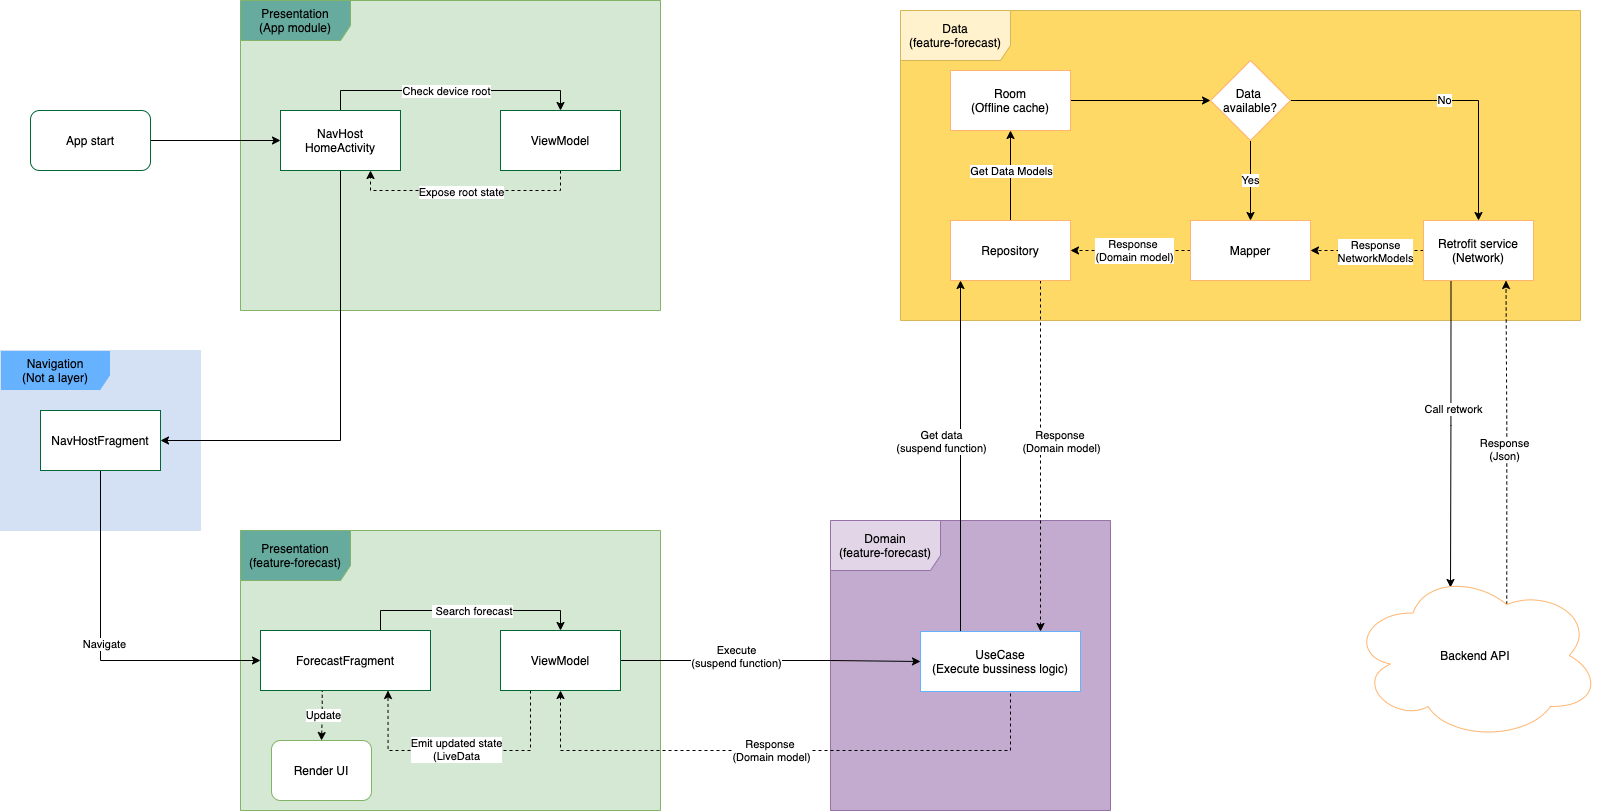

The diagram above was exported from draw.io. Its source (the exported page's mxGraphModel, read from the mxfile embedded in the PNG):
<mxGraphModel dx="1854" dy="1156" grid="1" gridSize="10" guides="1" tooltips="1" connect="1" arrows="1" fold="1" page="1" pageScale="1" pageWidth="1700" pageHeight="1100" math="0" shadow="0">
  <root>
    <mxCell id="0" />
    <mxCell id="1" parent="0" />
    <mxCell id="QvFg1kzSxb4NuPyFDoy5-26" value="Data&lt;br&gt;(feature-forecast)" style="shape=umlFrame;whiteSpace=wrap;html=1;swimlaneFillColor=#FFD966;strokeColor=#d6b656;fillColor=#fff2cc;width=110;height=50;" vertex="1" parent="1">
      <mxGeometry x="940" y="160" width="680" height="310" as="geometry" />
    </mxCell>
    <mxCell id="QvFg1kzSxb4NuPyFDoy5-20" value="Domain&lt;br&gt;(feature-forecast)" style="shape=umlFrame;whiteSpace=wrap;html=1;swimlaneFillColor=#C3ABD0;strokeColor=#9673a6;fillColor=#e1d5e7;width=110;height=50;" vertex="1" parent="1">
      <mxGeometry x="870" y="670" width="280" height="290" as="geometry" />
    </mxCell>
    <mxCell id="QvFg1kzSxb4NuPyFDoy5-13" value="Presentation&lt;br&gt;(feature-forecast)" style="shape=umlFrame;whiteSpace=wrap;html=1;swimlaneFillColor=#D5E8D4;strokeColor=#82b366;fillColor=#67AB9F;width=110;height=50;" vertex="1" parent="1">
      <mxGeometry x="280" y="680" width="420" height="280" as="geometry" />
    </mxCell>
    <mxCell id="QvFg1kzSxb4NuPyFDoy5-12" value="Navigation&lt;br&gt;(Not a layer)" style="shape=umlFrame;whiteSpace=wrap;html=1;swimlaneFillColor=#D4E1F5;width=110;height=40;strokeColor=#D4E1F5;fillColor=#66B2FF;" vertex="1" parent="1">
      <mxGeometry x="40" y="500" width="200" height="180" as="geometry" />
    </mxCell>
    <mxCell id="QvFg1kzSxb4NuPyFDoy5-1" value="Presentation&lt;br&gt;(App module)" style="shape=umlFrame;whiteSpace=wrap;html=1;swimlaneFillColor=#D5E8D4;strokeColor=#82b366;fillColor=#67AB9F;width=110;height=40;" vertex="1" parent="1">
      <mxGeometry x="280" y="150" width="420" height="310" as="geometry" />
    </mxCell>
    <mxCell id="QvFg1kzSxb4NuPyFDoy5-4" style="edgeStyle=orthogonalEdgeStyle;rounded=0;orthogonalLoop=1;jettySize=auto;html=1;exitX=1;exitY=0.5;exitDx=0;exitDy=0;entryX=0;entryY=0.5;entryDx=0;entryDy=0;" edge="1" parent="1" source="QvFg1kzSxb4NuPyFDoy5-2" target="QvFg1kzSxb4NuPyFDoy5-3">
      <mxGeometry relative="1" as="geometry" />
    </mxCell>
    <mxCell id="QvFg1kzSxb4NuPyFDoy5-2" value="App start" style="rounded=1;whiteSpace=wrap;html=1;fillColor=#FFFFFF;strokeColor=#006633;" vertex="1" parent="1">
      <mxGeometry x="70" y="260" width="120" height="60" as="geometry" />
    </mxCell>
    <mxCell id="QvFg1kzSxb4NuPyFDoy5-6" style="edgeStyle=orthogonalEdgeStyle;rounded=0;orthogonalLoop=1;jettySize=auto;html=1;" edge="1" parent="1" source="QvFg1kzSxb4NuPyFDoy5-3" target="QvFg1kzSxb4NuPyFDoy5-5">
      <mxGeometry relative="1" as="geometry">
        <Array as="points">
          <mxPoint x="380" y="590" />
        </Array>
      </mxGeometry>
    </mxCell>
    <mxCell id="QvFg1kzSxb4NuPyFDoy5-8" style="edgeStyle=orthogonalEdgeStyle;rounded=0;orthogonalLoop=1;jettySize=auto;html=1;entryX=0.5;entryY=0;entryDx=0;entryDy=0;" edge="1" parent="1" source="QvFg1kzSxb4NuPyFDoy5-3" target="QvFg1kzSxb4NuPyFDoy5-7">
      <mxGeometry relative="1" as="geometry">
        <Array as="points">
          <mxPoint x="380" y="240" />
          <mxPoint x="600" y="240" />
        </Array>
      </mxGeometry>
    </mxCell>
    <mxCell id="QvFg1kzSxb4NuPyFDoy5-9" value="Check device root" style="edgeLabel;html=1;align=center;verticalAlign=middle;resizable=0;points=[];" vertex="1" connectable="0" parent="QvFg1kzSxb4NuPyFDoy5-8">
      <mxGeometry x="-0.0313" relative="1" as="geometry">
        <mxPoint as="offset" />
      </mxGeometry>
    </mxCell>
    <mxCell id="QvFg1kzSxb4NuPyFDoy5-3" value="NavHost&lt;br&gt;HomeActivity" style="rounded=0;whiteSpace=wrap;html=1;strokeColor=#006633;fillColor=#FFFFFF;" vertex="1" parent="1">
      <mxGeometry x="320" y="260" width="120" height="60" as="geometry" />
    </mxCell>
    <mxCell id="QvFg1kzSxb4NuPyFDoy5-15" style="edgeStyle=orthogonalEdgeStyle;rounded=0;orthogonalLoop=1;jettySize=auto;html=1;entryX=0;entryY=0.5;entryDx=0;entryDy=0;" edge="1" parent="1" source="QvFg1kzSxb4NuPyFDoy5-5" target="QvFg1kzSxb4NuPyFDoy5-14">
      <mxGeometry relative="1" as="geometry">
        <Array as="points">
          <mxPoint x="140" y="810" />
        </Array>
      </mxGeometry>
    </mxCell>
    <mxCell id="QvFg1kzSxb4NuPyFDoy5-17" value="Navigate" style="edgeLabel;html=1;align=center;verticalAlign=middle;resizable=0;points=[];" vertex="1" connectable="0" parent="QvFg1kzSxb4NuPyFDoy5-15">
      <mxGeometry x="-0.0029" y="3" relative="1" as="geometry">
        <mxPoint y="-1" as="offset" />
      </mxGeometry>
    </mxCell>
    <mxCell id="QvFg1kzSxb4NuPyFDoy5-5" value="NavHostFragment" style="rounded=0;whiteSpace=wrap;html=1;strokeColor=#006633;fillColor=#FFFFFF;" vertex="1" parent="1">
      <mxGeometry x="80" y="560" width="120" height="60" as="geometry" />
    </mxCell>
    <mxCell id="QvFg1kzSxb4NuPyFDoy5-10" style="edgeStyle=orthogonalEdgeStyle;rounded=0;orthogonalLoop=1;jettySize=auto;html=1;entryX=0.75;entryY=1;entryDx=0;entryDy=0;dashed=1;" edge="1" parent="1" source="QvFg1kzSxb4NuPyFDoy5-7" target="QvFg1kzSxb4NuPyFDoy5-3">
      <mxGeometry relative="1" as="geometry">
        <Array as="points">
          <mxPoint x="600" y="340" />
          <mxPoint x="410" y="340" />
        </Array>
      </mxGeometry>
    </mxCell>
    <mxCell id="QvFg1kzSxb4NuPyFDoy5-11" value="Expose root state" style="edgeLabel;html=1;align=center;verticalAlign=middle;resizable=0;points=[];" vertex="1" connectable="0" parent="QvFg1kzSxb4NuPyFDoy5-10">
      <mxGeometry x="0.0483" y="1" relative="1" as="geometry">
        <mxPoint as="offset" />
      </mxGeometry>
    </mxCell>
    <mxCell id="QvFg1kzSxb4NuPyFDoy5-7" value="ViewModel" style="rounded=0;whiteSpace=wrap;html=1;strokeColor=#006633;fillColor=#FFFFFF;" vertex="1" parent="1">
      <mxGeometry x="540" y="260" width="120" height="60" as="geometry" />
    </mxCell>
    <mxCell id="QvFg1kzSxb4NuPyFDoy5-18" style="edgeStyle=orthogonalEdgeStyle;rounded=0;orthogonalLoop=1;jettySize=auto;html=1;entryX=0.5;entryY=0;entryDx=0;entryDy=0;" edge="1" parent="1" source="QvFg1kzSxb4NuPyFDoy5-14" target="QvFg1kzSxb4NuPyFDoy5-16">
      <mxGeometry relative="1" as="geometry">
        <Array as="points">
          <mxPoint x="420" y="760" />
          <mxPoint x="600" y="760" />
        </Array>
      </mxGeometry>
    </mxCell>
    <mxCell id="QvFg1kzSxb4NuPyFDoy5-19" value="&amp;nbsp;Search forecast&lt;br&gt;" style="edgeLabel;html=1;align=center;verticalAlign=middle;resizable=0;points=[];" vertex="1" connectable="0" parent="QvFg1kzSxb4NuPyFDoy5-18">
      <mxGeometry x="0.0074" relative="1" as="geometry">
        <mxPoint as="offset" />
      </mxGeometry>
    </mxCell>
    <mxCell id="QvFg1kzSxb4NuPyFDoy5-59" style="edgeStyle=orthogonalEdgeStyle;rounded=0;orthogonalLoop=1;jettySize=auto;html=1;exitX=0.363;exitY=0.971;exitDx=0;exitDy=0;entryX=0.5;entryY=0;entryDx=0;entryDy=0;dashed=1;exitPerimeter=0;" edge="1" parent="1" source="QvFg1kzSxb4NuPyFDoy5-14" target="QvFg1kzSxb4NuPyFDoy5-58">
      <mxGeometry relative="1" as="geometry" />
    </mxCell>
    <mxCell id="QvFg1kzSxb4NuPyFDoy5-61" value="Update" style="edgeLabel;html=1;align=center;verticalAlign=middle;resizable=0;points=[];" vertex="1" connectable="0" parent="QvFg1kzSxb4NuPyFDoy5-59">
      <mxGeometry x="-0.0186" y="1" relative="1" as="geometry">
        <mxPoint as="offset" />
      </mxGeometry>
    </mxCell>
    <mxCell id="QvFg1kzSxb4NuPyFDoy5-14" value="ForecastFragment" style="rounded=0;whiteSpace=wrap;html=1;strokeColor=#006633;fillColor=#FFFFFF;" vertex="1" parent="1">
      <mxGeometry x="300" y="780" width="170" height="60" as="geometry" />
    </mxCell>
    <mxCell id="QvFg1kzSxb4NuPyFDoy5-22" style="edgeStyle=orthogonalEdgeStyle;rounded=0;orthogonalLoop=1;jettySize=auto;html=1;exitX=1;exitY=0.5;exitDx=0;exitDy=0;entryX=0;entryY=0.5;entryDx=0;entryDy=0;" edge="1" parent="1" source="QvFg1kzSxb4NuPyFDoy5-16" target="QvFg1kzSxb4NuPyFDoy5-21">
      <mxGeometry relative="1" as="geometry">
        <mxPoint x="870" y="780" as="targetPoint" />
        <Array as="points">
          <mxPoint x="870" y="810" />
          <mxPoint x="1050" y="811" />
        </Array>
      </mxGeometry>
    </mxCell>
    <mxCell id="QvFg1kzSxb4NuPyFDoy5-23" value="Execute&lt;br&gt;(suspend function)" style="edgeLabel;html=1;align=center;verticalAlign=middle;resizable=0;points=[];" vertex="1" connectable="0" parent="QvFg1kzSxb4NuPyFDoy5-22">
      <mxGeometry x="-0.4018" y="5" relative="1" as="geometry">
        <mxPoint x="25" as="offset" />
      </mxGeometry>
    </mxCell>
    <mxCell id="QvFg1kzSxb4NuPyFDoy5-56" style="edgeStyle=orthogonalEdgeStyle;rounded=0;orthogonalLoop=1;jettySize=auto;html=1;exitX=0.25;exitY=1;exitDx=0;exitDy=0;entryX=0.75;entryY=1;entryDx=0;entryDy=0;dashed=1;" edge="1" parent="1" source="QvFg1kzSxb4NuPyFDoy5-16" target="QvFg1kzSxb4NuPyFDoy5-14">
      <mxGeometry relative="1" as="geometry">
        <Array as="points">
          <mxPoint x="570" y="900" />
          <mxPoint x="428" y="900" />
        </Array>
      </mxGeometry>
    </mxCell>
    <mxCell id="QvFg1kzSxb4NuPyFDoy5-57" value="Emit updated state&lt;br&gt;(LiveData" style="edgeLabel;html=1;align=center;verticalAlign=middle;resizable=0;points=[];" vertex="1" connectable="0" parent="QvFg1kzSxb4NuPyFDoy5-56">
      <mxGeometry x="0.0184" y="-2" relative="1" as="geometry">
        <mxPoint as="offset" />
      </mxGeometry>
    </mxCell>
    <mxCell id="QvFg1kzSxb4NuPyFDoy5-16" value="ViewModel" style="rounded=0;whiteSpace=wrap;html=1;strokeColor=#006633;fillColor=#FFFFFF;" vertex="1" parent="1">
      <mxGeometry x="540" y="780" width="120" height="60" as="geometry" />
    </mxCell>
    <mxCell id="QvFg1kzSxb4NuPyFDoy5-24" style="edgeStyle=orthogonalEdgeStyle;rounded=0;orthogonalLoop=1;jettySize=auto;html=1;entryX=0.5;entryY=1;entryDx=0;entryDy=0;exitX=0.5;exitY=1;exitDx=0;exitDy=0;dashed=1;" edge="1" parent="1" source="QvFg1kzSxb4NuPyFDoy5-21" target="QvFg1kzSxb4NuPyFDoy5-16">
      <mxGeometry relative="1" as="geometry">
        <Array as="points">
          <mxPoint x="1050" y="900" />
          <mxPoint x="600" y="900" />
        </Array>
      </mxGeometry>
    </mxCell>
    <mxCell id="QvFg1kzSxb4NuPyFDoy5-25" value="Response&amp;nbsp;&lt;br&gt;(Domain model)" style="edgeLabel;html=1;align=center;verticalAlign=middle;resizable=0;points=[];" vertex="1" connectable="0" parent="QvFg1kzSxb4NuPyFDoy5-24">
      <mxGeometry x="-0.0427" y="-1" relative="1" as="geometry">
        <mxPoint x="-32" as="offset" />
      </mxGeometry>
    </mxCell>
    <mxCell id="QvFg1kzSxb4NuPyFDoy5-28" style="edgeStyle=orthogonalEdgeStyle;rounded=0;orthogonalLoop=1;jettySize=auto;html=1;exitX=0.25;exitY=0;exitDx=0;exitDy=0;" edge="1" parent="1" source="QvFg1kzSxb4NuPyFDoy5-21">
      <mxGeometry relative="1" as="geometry">
        <mxPoint x="1000" y="430" as="targetPoint" />
      </mxGeometry>
    </mxCell>
    <mxCell id="QvFg1kzSxb4NuPyFDoy5-29" value="Get data&lt;br&gt;(suspend function)" style="edgeLabel;html=1;align=center;verticalAlign=middle;resizable=0;points=[];" vertex="1" connectable="0" parent="QvFg1kzSxb4NuPyFDoy5-28">
      <mxGeometry x="0.0715" y="1" relative="1" as="geometry">
        <mxPoint x="-19" y="-2" as="offset" />
      </mxGeometry>
    </mxCell>
    <mxCell id="QvFg1kzSxb4NuPyFDoy5-21" value="UseCase&lt;br&gt;(Execute bussiness logic)" style="rounded=0;whiteSpace=wrap;html=1;fillColor=#FFFFFF;strokeColor=#66B2FF;" vertex="1" parent="1">
      <mxGeometry x="960" y="781" width="160" height="60" as="geometry" />
    </mxCell>
    <mxCell id="QvFg1kzSxb4NuPyFDoy5-34" style="edgeStyle=orthogonalEdgeStyle;rounded=0;orthogonalLoop=1;jettySize=auto;html=1;entryX=0.5;entryY=1;entryDx=0;entryDy=0;" edge="1" parent="1" source="QvFg1kzSxb4NuPyFDoy5-27" target="QvFg1kzSxb4NuPyFDoy5-31">
      <mxGeometry relative="1" as="geometry" />
    </mxCell>
    <mxCell id="QvFg1kzSxb4NuPyFDoy5-35" value="Get Data Models" style="edgeLabel;html=1;align=center;verticalAlign=middle;resizable=0;points=[];" vertex="1" connectable="0" parent="QvFg1kzSxb4NuPyFDoy5-34">
      <mxGeometry x="0.1037" relative="1" as="geometry">
        <mxPoint as="offset" />
      </mxGeometry>
    </mxCell>
    <mxCell id="QvFg1kzSxb4NuPyFDoy5-53" style="edgeStyle=orthogonalEdgeStyle;rounded=0;orthogonalLoop=1;jettySize=auto;html=1;exitX=0.75;exitY=1;exitDx=0;exitDy=0;entryX=0.75;entryY=0;entryDx=0;entryDy=0;dashed=1;" edge="1" parent="1" source="QvFg1kzSxb4NuPyFDoy5-27" target="QvFg1kzSxb4NuPyFDoy5-21">
      <mxGeometry relative="1" as="geometry" />
    </mxCell>
    <mxCell id="QvFg1kzSxb4NuPyFDoy5-54" value="Response&amp;nbsp;&lt;br&gt;(Domain model)" style="edgeLabel;html=1;align=center;verticalAlign=middle;resizable=0;points=[];labelBackgroundColor=#ffffff;" vertex="1" connectable="0" parent="QvFg1kzSxb4NuPyFDoy5-53">
      <mxGeometry x="-0.0712" relative="1" as="geometry">
        <mxPoint x="20" y="-3" as="offset" />
      </mxGeometry>
    </mxCell>
    <mxCell id="QvFg1kzSxb4NuPyFDoy5-27" value="Repository" style="rounded=0;whiteSpace=wrap;html=1;fillColor=#FFFFFF;strokeColor=#FFB570;" vertex="1" parent="1">
      <mxGeometry x="990" y="370" width="120" height="60" as="geometry" />
    </mxCell>
    <mxCell id="QvFg1kzSxb4NuPyFDoy5-52" style="edgeStyle=orthogonalEdgeStyle;rounded=0;orthogonalLoop=1;jettySize=auto;html=1;entryX=1;entryY=0.5;entryDx=0;entryDy=0;dashed=1;" edge="1" parent="1" source="QvFg1kzSxb4NuPyFDoy5-30" target="QvFg1kzSxb4NuPyFDoy5-27">
      <mxGeometry relative="1" as="geometry" />
    </mxCell>
    <mxCell id="QvFg1kzSxb4NuPyFDoy5-55" value="Response&amp;nbsp;&lt;br&gt;(Domain model)" style="edgeLabel;html=1;align=center;verticalAlign=middle;resizable=0;points=[];labelBackgroundColor=#ffffff;" vertex="1" connectable="0" parent="QvFg1kzSxb4NuPyFDoy5-52">
      <mxGeometry x="-0.0524" y="-1" relative="1" as="geometry">
        <mxPoint as="offset" />
      </mxGeometry>
    </mxCell>
    <mxCell id="QvFg1kzSxb4NuPyFDoy5-30" value="Mapper" style="rounded=0;whiteSpace=wrap;html=1;fillColor=#FFFFFF;strokeColor=#FFB570;" vertex="1" parent="1">
      <mxGeometry x="1230" y="370" width="120" height="60" as="geometry" />
    </mxCell>
    <mxCell id="QvFg1kzSxb4NuPyFDoy5-36" style="edgeStyle=orthogonalEdgeStyle;rounded=0;orthogonalLoop=1;jettySize=auto;html=1;entryX=0;entryY=0.5;entryDx=0;entryDy=0;" edge="1" parent="1" source="QvFg1kzSxb4NuPyFDoy5-31" target="QvFg1kzSxb4NuPyFDoy5-33">
      <mxGeometry relative="1" as="geometry" />
    </mxCell>
    <mxCell id="QvFg1kzSxb4NuPyFDoy5-31" value="Room&lt;br&gt;(Offline cache)" style="rounded=0;whiteSpace=wrap;html=1;fillColor=#FFFFFF;strokeColor=#FFB570;" vertex="1" parent="1">
      <mxGeometry x="990" y="220" width="120" height="60" as="geometry" />
    </mxCell>
    <mxCell id="QvFg1kzSxb4NuPyFDoy5-45" style="edgeStyle=orthogonalEdgeStyle;rounded=0;orthogonalLoop=1;jettySize=auto;html=1;entryX=1;entryY=0.5;entryDx=0;entryDy=0;dashed=1;" edge="1" parent="1" source="QvFg1kzSxb4NuPyFDoy5-32" target="QvFg1kzSxb4NuPyFDoy5-30">
      <mxGeometry relative="1" as="geometry" />
    </mxCell>
    <mxCell id="QvFg1kzSxb4NuPyFDoy5-51" value="Response&lt;br&gt;NetworkModels" style="edgeLabel;html=1;align=center;verticalAlign=middle;resizable=0;points=[];labelBackgroundColor=#ffffff;" vertex="1" connectable="0" parent="QvFg1kzSxb4NuPyFDoy5-45">
      <mxGeometry x="-0.1068" relative="1" as="geometry">
        <mxPoint x="1" as="offset" />
      </mxGeometry>
    </mxCell>
    <mxCell id="QvFg1kzSxb4NuPyFDoy5-47" style="edgeStyle=orthogonalEdgeStyle;rounded=0;orthogonalLoop=1;jettySize=auto;html=1;entryX=0.4;entryY=0.1;entryDx=0;entryDy=0;entryPerimeter=0;exitX=0.25;exitY=1;exitDx=0;exitDy=0;" edge="1" parent="1" source="QvFg1kzSxb4NuPyFDoy5-32" target="QvFg1kzSxb4NuPyFDoy5-46">
      <mxGeometry relative="1" as="geometry" />
    </mxCell>
    <mxCell id="QvFg1kzSxb4NuPyFDoy5-48" value="Call retwork" style="edgeLabel;html=1;align=center;verticalAlign=middle;resizable=0;points=[];" vertex="1" connectable="0" parent="QvFg1kzSxb4NuPyFDoy5-47">
      <mxGeometry x="-0.1645" y="2" relative="1" as="geometry">
        <mxPoint as="offset" />
      </mxGeometry>
    </mxCell>
    <mxCell id="QvFg1kzSxb4NuPyFDoy5-32" value="Retrofit service&lt;br&gt;(Network)" style="rounded=0;whiteSpace=wrap;html=1;fillColor=#FFFFFF;strokeColor=#FFB570;" vertex="1" parent="1">
      <mxGeometry x="1463" y="370" width="110" height="60" as="geometry" />
    </mxCell>
    <mxCell id="QvFg1kzSxb4NuPyFDoy5-37" value="Yes" style="rounded=0;orthogonalLoop=1;jettySize=auto;html=1;entryX=0.5;entryY=0;entryDx=0;entryDy=0;" edge="1" parent="1" source="QvFg1kzSxb4NuPyFDoy5-33" target="QvFg1kzSxb4NuPyFDoy5-30">
      <mxGeometry relative="1" as="geometry" />
    </mxCell>
    <mxCell id="QvFg1kzSxb4NuPyFDoy5-44" value="No" style="edgeStyle=orthogonalEdgeStyle;rounded=0;orthogonalLoop=1;jettySize=auto;html=1;entryX=0.5;entryY=0;entryDx=0;entryDy=0;" edge="1" parent="1" source="QvFg1kzSxb4NuPyFDoy5-33" target="QvFg1kzSxb4NuPyFDoy5-32">
      <mxGeometry relative="1" as="geometry" />
    </mxCell>
    <mxCell id="QvFg1kzSxb4NuPyFDoy5-33" value="Data &lt;br&gt;available?" style="rhombus;whiteSpace=wrap;html=1;strokeColor=#FFB570;fillColor=#FFFFFF;" vertex="1" parent="1">
      <mxGeometry x="1250" y="210" width="80" height="80" as="geometry" />
    </mxCell>
    <mxCell id="QvFg1kzSxb4NuPyFDoy5-49" style="edgeStyle=orthogonalEdgeStyle;rounded=0;orthogonalLoop=1;jettySize=auto;html=1;entryX=0.75;entryY=1;entryDx=0;entryDy=0;exitX=0.625;exitY=0.2;exitDx=0;exitDy=0;exitPerimeter=0;dashed=1;" edge="1" parent="1" source="QvFg1kzSxb4NuPyFDoy5-46" target="QvFg1kzSxb4NuPyFDoy5-32">
      <mxGeometry relative="1" as="geometry" />
    </mxCell>
    <mxCell id="QvFg1kzSxb4NuPyFDoy5-50" value="Response&lt;br&gt;(Json)" style="edgeLabel;html=1;align=center;verticalAlign=middle;resizable=0;points=[];labelBackgroundColor=#ffffff;" vertex="1" connectable="0" parent="QvFg1kzSxb4NuPyFDoy5-49">
      <mxGeometry x="-0.1252" y="3" relative="1" as="geometry">
        <mxPoint y="-14" as="offset" />
      </mxGeometry>
    </mxCell>
    <mxCell id="QvFg1kzSxb4NuPyFDoy5-46" value="Backend API" style="ellipse;shape=cloud;whiteSpace=wrap;html=1;strokeColor=#FFB570;fillColor=#FFFFFF;" vertex="1" parent="1">
      <mxGeometry x="1390" y="720" width="250" height="170" as="geometry" />
    </mxCell>
    <mxCell id="QvFg1kzSxb4NuPyFDoy5-58" value="Render UI" style="rounded=1;whiteSpace=wrap;html=1;labelBackgroundColor=#ffffff;strokeColor=#82b366;fillColor=#FFFFFF;" vertex="1" parent="1">
      <mxGeometry x="311" y="890" width="100" height="60" as="geometry" />
    </mxCell>
  </root>
</mxGraphModel>